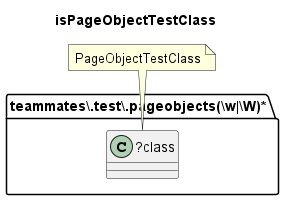

The diagram above was rendered by PlantUML. Its source (embedded in the PNG):
@startuml isPageObjectTestClass
title isPageObjectTestClass
folder "teammates\\.test\\.pageobjects(\\w|\\W)*" as package {
class "?class" as class {
}
}
note "PageObjectTestClass" as PageObjectTestClass
PageObjectTestClass .. class
@enduml